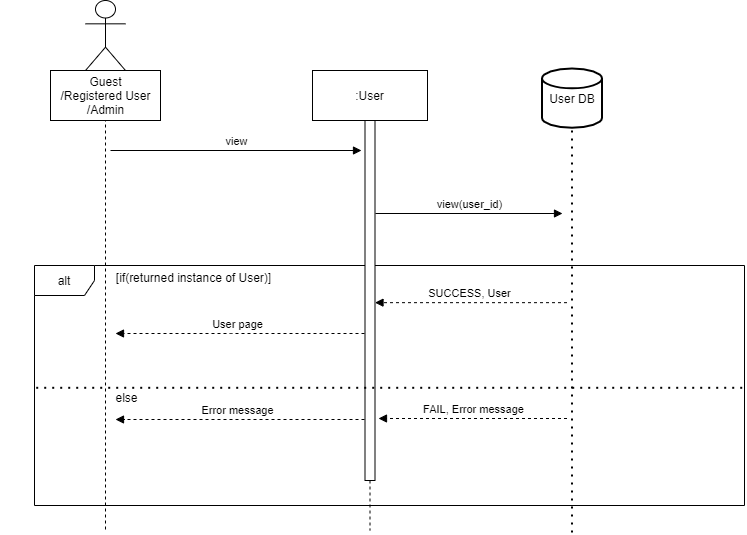

The diagram above was exported from draw.io. Its source (the exported page's mxGraphModel, read from the mxfile embedded in the PNG):
<mxGraphModel dx="868" dy="850" grid="0" gridSize="10" guides="1" tooltips="1" connect="1" arrows="1" fold="1" page="0" pageScale="1" pageWidth="827" pageHeight="1169" math="0" shadow="0">
  <root>
    <mxCell id="lonectzikLXg5Ifk_6bf-0" />
    <mxCell id="lonectzikLXg5Ifk_6bf-1" parent="lonectzikLXg5Ifk_6bf-0" />
    <mxCell id="wOtgnyjF4CS3oyi6uNSk-0" value="User" style="swimlane;fontStyle=0;align=center;verticalAlign=top;childLayout=stackLayout;horizontal=1;startSize=26;horizontalStack=0;resizeParent=1;resizeLast=0;collapsible=1;marginBottom=0;rounded=0;shadow=0;strokeWidth=1;" parent="lonectzikLXg5Ifk_6bf-1" vertex="1">
      <mxGeometry x="110" y="110" width="370" height="870" as="geometry">
        <mxRectangle x="550" y="140" width="160" height="26" as="alternateBounds" />
      </mxGeometry>
    </mxCell>
    <mxCell id="wOtgnyjF4CS3oyi6uNSk-14" value="- userID: Int" style="text;align=left;verticalAlign=top;spacingLeft=4;spacingRight=4;overflow=hidden;rotatable=0;points=[[0,0.5],[1,0.5]];portConstraint=eastwest;rounded=0;shadow=0;html=0;" parent="wOtgnyjF4CS3oyi6uNSk-0" vertex="1">
      <mxGeometry y="26" width="370" height="30" as="geometry" />
    </mxCell>
    <mxCell id="EW6KcmZyTc_XFcfUppsq-7" value="- username: String" style="text;align=left;verticalAlign=top;spacingLeft=4;spacingRight=4;overflow=hidden;rotatable=0;points=[[0,0.5],[1,0.5]];portConstraint=eastwest;rounded=0;shadow=0;html=0;" parent="wOtgnyjF4CS3oyi6uNSk-0" vertex="1">
      <mxGeometry y="56" width="370" height="30" as="geometry" />
    </mxCell>
    <mxCell id="EW6KcmZyTc_XFcfUppsq-0" value="- password: String" style="text;align=left;verticalAlign=top;spacingLeft=4;spacingRight=4;overflow=hidden;rotatable=0;points=[[0,0.5],[1,0.5]];portConstraint=eastwest;rounded=0;shadow=0;html=0;" parent="wOtgnyjF4CS3oyi6uNSk-0" vertex="1">
      <mxGeometry y="86" width="370" height="30" as="geometry" />
    </mxCell>
    <mxCell id="EW6KcmZyTc_XFcfUppsq-6" value="- name: String" style="text;align=left;verticalAlign=top;spacingLeft=4;spacingRight=4;overflow=hidden;rotatable=0;points=[[0,0.5],[1,0.5]];portConstraint=eastwest;rounded=0;shadow=0;html=0;" parent="wOtgnyjF4CS3oyi6uNSk-0" vertex="1">
      <mxGeometry y="116" width="370" height="30" as="geometry" />
    </mxCell>
    <mxCell id="EW6KcmZyTc_XFcfUppsq-8" value="- surname: String" style="text;align=left;verticalAlign=top;spacingLeft=4;spacingRight=4;overflow=hidden;rotatable=0;points=[[0,0.5],[1,0.5]];portConstraint=eastwest;rounded=0;shadow=0;html=0;" parent="wOtgnyjF4CS3oyi6uNSk-0" vertex="1">
      <mxGeometry y="146" width="370" height="30" as="geometry" />
    </mxCell>
    <mxCell id="EW6KcmZyTc_XFcfUppsq-9" value="- email: String" style="text;align=left;verticalAlign=top;spacingLeft=4;spacingRight=4;overflow=hidden;rotatable=0;points=[[0,0.5],[1,0.5]];portConstraint=eastwest;rounded=0;shadow=0;html=0;" parent="wOtgnyjF4CS3oyi6uNSk-0" vertex="1">
      <mxGeometry y="176" width="370" height="30" as="geometry" />
    </mxCell>
    <mxCell id="EW6KcmZyTc_XFcfUppsq-5" value="- followedUsers: List&lt;User&gt;" style="text;align=left;verticalAlign=top;spacingLeft=4;spacingRight=4;overflow=hidden;rotatable=0;points=[[0,0.5],[1,0.5]];portConstraint=eastwest;rounded=0;shadow=0;html=0;" parent="wOtgnyjF4CS3oyi6uNSk-0" vertex="1">
      <mxGeometry y="206" width="370" height="30" as="geometry" />
    </mxCell>
    <mxCell id="EW6KcmZyTc_XFcfUppsq-2" value="- followerUsers: List&lt;User&gt;" style="text;align=left;verticalAlign=top;spacingLeft=4;spacingRight=4;overflow=hidden;rotatable=0;points=[[0,0.5],[1,0.5]];portConstraint=eastwest;rounded=0;shadow=0;html=0;" parent="wOtgnyjF4CS3oyi6uNSk-0" vertex="1">
      <mxGeometry y="236" width="370" height="30" as="geometry" />
    </mxCell>
    <mxCell id="EW6KcmZyTc_XFcfUppsq-19" value="- posts: List&lt;Post&gt;" style="text;align=left;verticalAlign=top;spacingLeft=4;spacingRight=4;overflow=hidden;rotatable=0;points=[[0,0.5],[1,0.5]];portConstraint=eastwest;rounded=0;shadow=0;html=0;" parent="wOtgnyjF4CS3oyi6uNSk-0" vertex="1">
      <mxGeometry y="266" width="370" height="30" as="geometry" />
    </mxCell>
    <mxCell id="EW6KcmZyTc_XFcfUppsq-20" value="- savedPosts: List&lt;Post&gt;" style="text;align=left;verticalAlign=top;spacingLeft=4;spacingRight=4;overflow=hidden;rotatable=0;points=[[0,0.5],[1,0.5]];portConstraint=eastwest;rounded=0;shadow=0;html=0;" parent="wOtgnyjF4CS3oyi6uNSk-0" vertex="1">
      <mxGeometry y="296" width="370" height="30" as="geometry" />
    </mxCell>
    <mxCell id="EW6KcmZyTc_XFcfUppsq-21" value="- history: List&lt;Post&gt;" style="text;align=left;verticalAlign=top;spacingLeft=4;spacingRight=4;overflow=hidden;rotatable=0;points=[[0,0.5],[1,0.5]];portConstraint=eastwest;rounded=0;shadow=0;html=0;" parent="wOtgnyjF4CS3oyi6uNSk-0" vertex="1">
      <mxGeometry y="326" width="370" height="30" as="geometry" />
    </mxCell>
    <mxCell id="JbZ2NIm_8tFNELYbTM1X-0" value="- likedPosts: List&lt;Post&gt;" style="text;align=left;verticalAlign=top;spacingLeft=4;spacingRight=4;overflow=hidden;rotatable=0;points=[[0,0.5],[1,0.5]];portConstraint=eastwest;rounded=0;shadow=0;html=0;" parent="wOtgnyjF4CS3oyi6uNSk-0" vertex="1">
      <mxGeometry y="356" width="370" height="30" as="geometry" />
    </mxCell>
    <mxCell id="JbZ2NIm_8tFNELYbTM1X-1" value="- comments: List&lt;Comment&gt;" style="text;align=left;verticalAlign=top;spacingLeft=4;spacingRight=4;overflow=hidden;rotatable=0;points=[[0,0.5],[1,0.5]];portConstraint=eastwest;rounded=0;shadow=0;html=0;" parent="wOtgnyjF4CS3oyi6uNSk-0" vertex="1">
      <mxGeometry y="386" width="370" height="30" as="geometry" />
    </mxCell>
    <mxCell id="EW6KcmZyTc_XFcfUppsq-1" value="- isOnline: Boolean" style="text;align=left;verticalAlign=top;spacingLeft=4;spacingRight=4;overflow=hidden;rotatable=0;points=[[0,0.5],[1,0.5]];portConstraint=eastwest;rounded=0;shadow=0;html=0;" parent="wOtgnyjF4CS3oyi6uNSk-0" vertex="1">
      <mxGeometry y="416" width="370" height="30" as="geometry" />
    </mxCell>
    <mxCell id="EW6KcmZyTc_XFcfUppsq-10" value="- isBanned: Boolean" style="text;align=left;verticalAlign=top;spacingLeft=4;spacingRight=4;overflow=hidden;rotatable=0;points=[[0,0.5],[1,0.5]];portConstraint=eastwest;rounded=0;shadow=0;html=0;" parent="wOtgnyjF4CS3oyi6uNSk-0" vertex="1">
      <mxGeometry y="446" width="370" height="30" as="geometry" />
    </mxCell>
    <mxCell id="EW6KcmZyTc_XFcfUppsq-11" value="- isAdmin: Boolean" style="text;align=left;verticalAlign=top;spacingLeft=4;spacingRight=4;overflow=hidden;rotatable=0;points=[[0,0.5],[1,0.5]];portConstraint=eastwest;rounded=0;shadow=0;html=0;" parent="wOtgnyjF4CS3oyi6uNSk-0" vertex="1">
      <mxGeometry y="476" width="370" height="30" as="geometry" />
    </mxCell>
    <mxCell id="wOtgnyjF4CS3oyi6uNSk-15" value="" style="line;html=1;strokeWidth=1;align=left;verticalAlign=middle;spacingTop=-1;spacingLeft=3;spacingRight=3;rotatable=0;labelPosition=right;points=[];portConstraint=eastwest;" parent="wOtgnyjF4CS3oyi6uNSk-0" vertex="1">
      <mxGeometry y="506" width="370" height="8" as="geometry" />
    </mxCell>
    <mxCell id="zKz7ovUfBZQqCj4yGTwp-0" value="+ savePost(post: Post): Boolean " style="text;align=left;verticalAlign=top;spacingLeft=4;spacingRight=4;overflow=hidden;rotatable=0;points=[[0,0.5],[1,0.5]];portConstraint=eastwest;rounded=0;shadow=0;html=0;" parent="wOtgnyjF4CS3oyi6uNSk-0" vertex="1">
      <mxGeometry y="514" width="370" height="30" as="geometry" />
    </mxCell>
    <mxCell id="wOtgnyjF4CS3oyi6uNSk-23" value="+ createPost(): Post" style="text;align=left;verticalAlign=top;spacingLeft=4;spacingRight=4;overflow=hidden;rotatable=0;points=[[0,0.5],[1,0.5]];portConstraint=eastwest;" parent="wOtgnyjF4CS3oyi6uNSk-0" vertex="1">
      <mxGeometry y="544" width="370" height="26" as="geometry" />
    </mxCell>
    <mxCell id="EW6KcmZyTc_XFcfUppsq-3" value="+ deleteAccount(): Boolean" style="text;align=left;verticalAlign=top;spacingLeft=4;spacingRight=4;overflow=hidden;rotatable=0;points=[[0,0.5],[1,0.5]];portConstraint=eastwest;rounded=0;shadow=0;html=0;" parent="wOtgnyjF4CS3oyi6uNSk-0" vertex="1">
      <mxGeometry y="570" width="370" height="30" as="geometry" />
    </mxCell>
    <mxCell id="EW6KcmZyTc_XFcfUppsq-4" value="+ signOut(): Boolean" style="text;align=left;verticalAlign=top;spacingLeft=4;spacingRight=4;overflow=hidden;rotatable=0;points=[[0,0.5],[1,0.5]];portConstraint=eastwest;rounded=0;shadow=0;html=0;" parent="wOtgnyjF4CS3oyi6uNSk-0" vertex="1">
      <mxGeometry y="600" width="370" height="30" as="geometry" />
    </mxCell>
    <mxCell id="7vC8rYcIzc3kFEihm7yk-0" value="+ follow(userID: Int) : Boolean" style="text;align=left;verticalAlign=top;spacingLeft=4;spacingRight=4;overflow=hidden;rotatable=0;points=[[0,0.5],[1,0.5]];portConstraint=eastwest;rounded=0;shadow=0;html=0;" parent="wOtgnyjF4CS3oyi6uNSk-0" vertex="1">
      <mxGeometry y="630" width="370" height="30" as="geometry" />
    </mxCell>
    <mxCell id="7vC8rYcIzc3kFEihm7yk-1" value="+ resetPassword(email: String, newPassword: String): Boolean" style="text;align=left;verticalAlign=top;spacingLeft=4;spacingRight=4;overflow=hidden;rotatable=0;points=[[0,0.5],[1,0.5]];portConstraint=eastwest;rounded=0;shadow=0;html=0;" parent="wOtgnyjF4CS3oyi6uNSk-0" vertex="1">
      <mxGeometry y="660" width="370" height="30" as="geometry" />
    </mxCell>
    <mxCell id="7vC8rYcIzc3kFEihm7yk-2" value="+ report(userdID: int, comment: Comment, post: Post): Boolean" style="text;align=left;verticalAlign=top;spacingLeft=4;spacingRight=4;overflow=hidden;rotatable=0;points=[[0,0.5],[1,0.5]];portConstraint=eastwest;rounded=0;shadow=0;html=0;" parent="wOtgnyjF4CS3oyi6uNSk-0" vertex="1">
      <mxGeometry y="690" width="370" height="30" as="geometry" />
    </mxCell>
    <mxCell id="7vC8rYcIzc3kFEihm7yk-3" value="+ changeAccountInfo(): Boolean" style="text;align=left;verticalAlign=top;spacingLeft=4;spacingRight=4;overflow=hidden;rotatable=0;points=[[0,0.5],[1,0.5]];portConstraint=eastwest;rounded=0;shadow=0;html=0;" parent="wOtgnyjF4CS3oyi6uNSk-0" vertex="1">
      <mxGeometry y="720" width="370" height="30" as="geometry" />
    </mxCell>
    <mxCell id="7vC8rYcIzc3kFEihm7yk-4" value="+ comment(): Boolean" style="text;align=left;verticalAlign=top;spacingLeft=4;spacingRight=4;overflow=hidden;rotatable=0;points=[[0,0.5],[1,0.5]];portConstraint=eastwest;rounded=0;shadow=0;html=0;" parent="wOtgnyjF4CS3oyi6uNSk-0" vertex="1">
      <mxGeometry y="750" width="370" height="30" as="geometry" />
    </mxCell>
    <mxCell id="7vC8rYcIzc3kFEihm7yk-5" value="+ like(): Boolean" style="text;align=left;verticalAlign=top;spacingLeft=4;spacingRight=4;overflow=hidden;rotatable=0;points=[[0,0.5],[1,0.5]];portConstraint=eastwest;rounded=0;shadow=0;html=0;" parent="wOtgnyjF4CS3oyi6uNSk-0" vertex="1">
      <mxGeometry y="780" width="370" height="30" as="geometry" />
    </mxCell>
    <mxCell id="7vC8rYcIzc3kFEihm7yk-6" value="+ share(): Boolean" style="text;align=left;verticalAlign=top;spacingLeft=4;spacingRight=4;overflow=hidden;rotatable=0;points=[[0,0.5],[1,0.5]];portConstraint=eastwest;rounded=0;shadow=0;html=0;" parent="wOtgnyjF4CS3oyi6uNSk-0" vertex="1">
      <mxGeometry y="810" width="370" height="30" as="geometry" />
    </mxCell>
    <mxCell id="7vC8rYcIzc3kFEihm7yk-7" value="+ savePost(post: Post): Boolean " style="text;align=left;verticalAlign=top;spacingLeft=4;spacingRight=4;overflow=hidden;rotatable=0;points=[[0,0.5],[1,0.5]];portConstraint=eastwest;rounded=0;shadow=0;html=0;" parent="wOtgnyjF4CS3oyi6uNSk-0" vertex="1">
      <mxGeometry y="840" width="370" height="30" as="geometry" />
    </mxCell>
    <mxCell id="JwJuQXKw6EmSPeLuu1fV-0" value="Admin" style="swimlane;fontStyle=0;align=center;verticalAlign=top;childLayout=stackLayout;horizontal=1;startSize=26;horizontalStack=0;resizeParent=1;resizeLast=0;collapsible=1;marginBottom=0;rounded=0;shadow=0;strokeWidth=1;" parent="lonectzikLXg5Ifk_6bf-1" vertex="1">
      <mxGeometry x="530" y="90" width="280" height="190" as="geometry">
        <mxRectangle x="550" y="140" width="160" height="26" as="alternateBounds" />
      </mxGeometry>
    </mxCell>
    <mxCell id="26dXP-qYKB38sRGyUcge-0" value="- adminID: Int" style="text;align=left;verticalAlign=top;spacingLeft=4;spacingRight=4;overflow=hidden;rotatable=0;points=[[0,0.5],[1,0.5]];portConstraint=eastwest;" parent="JwJuQXKw6EmSPeLuu1fV-0" vertex="1">
      <mxGeometry y="26" width="280" height="26" as="geometry" />
    </mxCell>
    <mxCell id="JwJuQXKw6EmSPeLuu1fV-2" value="" style="line;html=1;strokeWidth=1;align=left;verticalAlign=middle;spacingTop=-1;spacingLeft=3;spacingRight=3;rotatable=0;labelPosition=right;points=[];portConstraint=eastwest;" parent="JwJuQXKw6EmSPeLuu1fV-0" vertex="1">
      <mxGeometry y="52" width="280" height="8" as="geometry" />
    </mxCell>
    <mxCell id="JwJuQXKw6EmSPeLuu1fV-3" value="+ banUser(userID: Int): Boolean" style="text;align=left;verticalAlign=top;spacingLeft=4;spacingRight=4;overflow=hidden;rotatable=0;points=[[0,0.5],[1,0.5]];portConstraint=eastwest;" parent="JwJuQXKw6EmSPeLuu1fV-0" vertex="1">
      <mxGeometry y="60" width="280" height="26" as="geometry" />
    </mxCell>
    <mxCell id="7vC8rYcIzc3kFEihm7yk-8" value="+ removePost(post: Post): Boolean" style="text;align=left;verticalAlign=top;spacingLeft=4;spacingRight=4;overflow=hidden;rotatable=0;points=[[0,0.5],[1,0.5]];portConstraint=eastwest;" parent="JwJuQXKw6EmSPeLuu1fV-0" vertex="1">
      <mxGeometry y="86" width="280" height="26" as="geometry" />
    </mxCell>
    <mxCell id="7vC8rYcIzc3kFEihm7yk-9" value="+ removeComment(comment: Comment): Boolean" style="text;align=left;verticalAlign=top;spacingLeft=4;spacingRight=4;overflow=hidden;rotatable=0;points=[[0,0.5],[1,0.5]];portConstraint=eastwest;" parent="JwJuQXKw6EmSPeLuu1fV-0" vertex="1">
      <mxGeometry y="112" width="280" height="26" as="geometry" />
    </mxCell>
    <mxCell id="yIa4zRLgS9E3fk11-rg--0" value="+ messageUser(msg: String): Boolean" style="text;align=left;verticalAlign=top;spacingLeft=4;spacingRight=4;overflow=hidden;rotatable=0;points=[[0,0.5],[1,0.5]];portConstraint=eastwest;" parent="JwJuQXKw6EmSPeLuu1fV-0" vertex="1">
      <mxGeometry y="138" width="280" height="26" as="geometry" />
    </mxCell>
    <mxCell id="yIa4zRLgS9E3fk11-rg--1" value="+ getUserInfo(userID: Int): User" style="text;align=left;verticalAlign=top;spacingLeft=4;spacingRight=4;overflow=hidden;rotatable=0;points=[[0,0.5],[1,0.5]];portConstraint=eastwest;" parent="JwJuQXKw6EmSPeLuu1fV-0" vertex="1">
      <mxGeometry y="164" width="280" height="26" as="geometry" />
    </mxCell>
    <mxCell id="JwJuQXKw6EmSPeLuu1fV-4" value="Guest" style="swimlane;fontStyle=0;align=center;verticalAlign=top;childLayout=stackLayout;horizontal=1;startSize=26;horizontalStack=0;resizeParent=1;resizeLast=0;collapsible=1;marginBottom=0;rounded=0;shadow=0;strokeWidth=1;" parent="lonectzikLXg5Ifk_6bf-1" vertex="1">
      <mxGeometry x="120" y="-90" width="560" height="150" as="geometry">
        <mxRectangle x="550" y="140" width="160" height="26" as="alternateBounds" />
      </mxGeometry>
    </mxCell>
    <mxCell id="JwJuQXKw6EmSPeLuu1fV-6" value="" style="line;html=1;strokeWidth=1;align=left;verticalAlign=middle;spacingTop=-1;spacingLeft=3;spacingRight=3;rotatable=0;labelPosition=right;points=[];portConstraint=eastwest;" parent="JwJuQXKw6EmSPeLuu1fV-4" vertex="1">
      <mxGeometry y="26" width="560" height="8" as="geometry" />
    </mxCell>
    <mxCell id="JwJuQXKw6EmSPeLuu1fV-7" value="+ signUp(username: String, name: String, surname: String, email: String, password: String): User" style="text;align=left;verticalAlign=top;spacingLeft=4;spacingRight=4;overflow=hidden;rotatable=0;points=[[0,0.5],[1,0.5]];portConstraint=eastwest;" parent="JwJuQXKw6EmSPeLuu1fV-4" vertex="1">
      <mxGeometry y="34" width="560" height="26" as="geometry" />
    </mxCell>
    <mxCell id="RtXcpoD8JxcaJ7UthDSY-0" value="+ signIn(username: String, email: String, password: String): User" style="text;align=left;verticalAlign=top;spacingLeft=4;spacingRight=4;overflow=hidden;rotatable=0;points=[[0,0.5],[1,0.5]];portConstraint=eastwest;" parent="JwJuQXKw6EmSPeLuu1fV-4" vertex="1">
      <mxGeometry y="60" width="560" height="26" as="geometry" />
    </mxCell>
    <mxCell id="RtXcpoD8JxcaJ7UthDSY-1" value="+ forgetPassword(email: String, username: String): Boolean" style="text;align=left;verticalAlign=top;spacingLeft=4;spacingRight=4;overflow=hidden;rotatable=0;points=[[0,0.5],[1,0.5]];portConstraint=eastwest;" parent="JwJuQXKw6EmSPeLuu1fV-4" vertex="1">
      <mxGeometry y="86" width="560" height="26" as="geometry" />
    </mxCell>
    <mxCell id="RtXcpoD8JxcaJ7UthDSY-2" value="+ viewPosts(): Post" style="text;align=left;verticalAlign=top;spacingLeft=4;spacingRight=4;overflow=hidden;rotatable=0;points=[[0,0.5],[1,0.5]];portConstraint=eastwest;" parent="JwJuQXKw6EmSPeLuu1fV-4" vertex="1">
      <mxGeometry y="112" width="560" height="26" as="geometry" />
    </mxCell>
    <mxCell id="sQKItwVjzlq5hONDQSEv-0" value="" style="shape=umlLifeline;participant=umlActor;perimeter=lifelinePerimeter;whiteSpace=wrap;html=1;container=1;collapsible=0;recursiveResize=0;verticalAlign=top;spacingTop=36;outlineConnect=0;size=70;" parent="lonectzikLXg5Ifk_6bf-1" vertex="1">
      <mxGeometry x="910" y="90" width="40" height="530" as="geometry" />
    </mxCell>
    <mxCell id="sQKItwVjzlq5hONDQSEv-3" value=":Sign In" style="shape=umlLifeline;perimeter=lifelinePerimeter;whiteSpace=wrap;html=1;container=1;collapsible=0;recursiveResize=0;outlineConnect=0;size=50;" parent="lonectzikLXg5Ifk_6bf-1" vertex="1">
      <mxGeometry x="1150" y="160" width="115" height="460" as="geometry" />
    </mxCell>
    <mxCell id="sQKItwVjzlq5hONDQSEv-4" value="" style="html=1;points=[];perimeter=orthogonalPerimeter;" parent="sQKItwVjzlq5hONDQSEv-3" vertex="1">
      <mxGeometry x="52.5" y="80" width="10" height="336" as="geometry" />
    </mxCell>
    <mxCell id="sQKItwVjzlq5hONDQSEv-5" value="signIn(userData)" style="html=1;verticalAlign=bottom;endArrow=block;" parent="lonectzikLXg5Ifk_6bf-1" target="sQKItwVjzlq5hONDQSEv-3" edge="1">
      <mxGeometry width="80" relative="1" as="geometry">
        <mxPoint x="935" y="240" as="sourcePoint" />
        <mxPoint x="1015" y="240" as="targetPoint" />
      </mxGeometry>
    </mxCell>
    <mxCell id="sQKItwVjzlq5hONDQSEv-8" value="userData: {&lt;br&gt;username: String,&lt;br&gt;email: String,&lt;br&gt;password: String,&lt;br&gt;}" style="html=1;dropTarget=0;" parent="lonectzikLXg5Ifk_6bf-1" vertex="1">
      <mxGeometry x="582" y="611" width="180" height="90" as="geometry" />
    </mxCell>
    <mxCell id="sQKItwVjzlq5hONDQSEv-9" value="" style="shape=module;jettyWidth=8;jettyHeight=4;" parent="sQKItwVjzlq5hONDQSEv-8" vertex="1">
      <mxGeometry x="1" width="20" height="20" relative="1" as="geometry">
        <mxPoint x="-27" y="7" as="offset" />
      </mxGeometry>
    </mxCell>
    <mxCell id="sQKItwVjzlq5hONDQSEv-10" value="getUser(userData)" style="html=1;verticalAlign=bottom;endArrow=block;" parent="lonectzikLXg5Ifk_6bf-1" edge="1">
      <mxGeometry width="80" relative="1" as="geometry">
        <mxPoint x="1210.0000000000002" y="320" as="sourcePoint" />
        <mxPoint x="1573" y="320" as="targetPoint" />
      </mxGeometry>
    </mxCell>
    <mxCell id="sQKItwVjzlq5hONDQSEv-11" value="alt" style="shape=umlFrame;whiteSpace=wrap;html=1;" parent="lonectzikLXg5Ifk_6bf-1" vertex="1">
      <mxGeometry x="860" y="360" width="710" height="230" as="geometry" />
    </mxCell>
    <mxCell id="sQKItwVjzlq5hONDQSEv-12" value="" style="endArrow=none;dashed=1;html=1;dashPattern=1 3;strokeWidth=2;exitX=0.001;exitY=0.51;exitDx=0;exitDy=0;exitPerimeter=0;entryX=1;entryY=0.51;entryDx=0;entryDy=0;entryPerimeter=0;" parent="lonectzikLXg5Ifk_6bf-1" source="sQKItwVjzlq5hONDQSEv-11" target="sQKItwVjzlq5hONDQSEv-11" edge="1">
      <mxGeometry width="50" height="50" relative="1" as="geometry">
        <mxPoint x="860" y="500" as="sourcePoint" />
        <mxPoint x="910" y="450" as="targetPoint" />
      </mxGeometry>
    </mxCell>
    <mxCell id="sQKItwVjzlq5hONDQSEv-15" value="SUCCESS,&lt;br&gt;user_id" style="html=1;verticalAlign=bottom;endArrow=block;dashed=1;exitX=-0.2;exitY=0.259;exitDx=0;exitDy=0;exitPerimeter=0;" parent="lonectzikLXg5Ifk_6bf-1" edge="1">
      <mxGeometry width="80" relative="1" as="geometry">
        <mxPoint x="1565" y="390.894" as="sourcePoint" />
        <mxPoint x="1212.5" y="390.894" as="targetPoint" />
      </mxGeometry>
    </mxCell>
    <mxCell id="sQKItwVjzlq5hONDQSEv-16" value="FAIL" style="html=1;verticalAlign=bottom;endArrow=block;dashed=1;" parent="lonectzikLXg5Ifk_6bf-1" edge="1">
      <mxGeometry width="80" relative="1" as="geometry">
        <mxPoint x="1564" y="500" as="sourcePoint" />
        <mxPoint x="1212.5000000000002" y="500" as="targetPoint" />
      </mxGeometry>
    </mxCell>
    <mxCell id="sQKItwVjzlq5hONDQSEv-17" value="Homepage of User Account" style="html=1;verticalAlign=bottom;endArrow=block;dashed=1;" parent="lonectzikLXg5Ifk_6bf-1" edge="1">
      <mxGeometry width="80" relative="1" as="geometry">
        <mxPoint x="1202.5000000000002" y="460" as="sourcePoint" />
        <mxPoint x="940.0000000000002" y="460" as="targetPoint" />
      </mxGeometry>
    </mxCell>
    <mxCell id="sQKItwVjzlq5hONDQSEv-20" value="Error Message" style="html=1;verticalAlign=bottom;endArrow=block;dashed=1;" parent="lonectzikLXg5Ifk_6bf-1" edge="1">
      <mxGeometry width="80" relative="1" as="geometry">
        <mxPoint x="1202.5000000000002" y="570" as="sourcePoint" />
        <mxPoint x="940.0000000000002" y="570" as="targetPoint" />
        <Array as="points" />
      </mxGeometry>
    </mxCell>
    <mxCell id="Z4pvg0uogTQ9t57Et6Oq-0" value="Registered User/Admin" style="text;html=1;align=center;verticalAlign=middle;resizable=0;points=[];autosize=1;strokeColor=none;" parent="lonectzikLXg5Ifk_6bf-1" vertex="1">
      <mxGeometry x="863" y="71" width="134" height="18" as="geometry" />
    </mxCell>
    <mxCell id="QZFAVphkRWPNX4yvXx7l-0" value="[if(returned==user_id)]" style="text;html=1;align=center;verticalAlign=middle;resizable=0;points=[];autosize=1;strokeColor=none;" parent="lonectzikLXg5Ifk_6bf-1" vertex="1">
      <mxGeometry x="936" y="363" width="129" height="18" as="geometry" />
    </mxCell>
    <mxCell id="mlKsZFwfqvIfNyAYMpO1-0" value="else" style="text;html=1;align=center;verticalAlign=middle;resizable=0;points=[];autosize=1;strokeColor=none;" parent="lonectzikLXg5Ifk_6bf-1" vertex="1">
      <mxGeometry x="936" y="476" width="32" height="18" as="geometry" />
    </mxCell>
    <mxCell id="d08VmSAZJ3G228aIfrRE-0" value="" style="group" parent="lonectzikLXg5Ifk_6bf-1" connectable="0" vertex="1">
      <mxGeometry x="1542" y="155" width="60" height="464" as="geometry" />
    </mxCell>
    <mxCell id="d08VmSAZJ3G228aIfrRE-1" value="User DB" style="strokeWidth=2;html=1;shape=mxgraph.flowchart.database;whiteSpace=wrap;" parent="d08VmSAZJ3G228aIfrRE-0" vertex="1">
      <mxGeometry width="60" height="59.23404255319149" as="geometry" />
    </mxCell>
    <mxCell id="d08VmSAZJ3G228aIfrRE-2" value="" style="endArrow=none;dashed=1;html=1;dashPattern=1 3;strokeWidth=2;entryX=0.5;entryY=1;entryDx=0;entryDy=0;entryPerimeter=0;" parent="d08VmSAZJ3G228aIfrRE-0" target="d08VmSAZJ3G228aIfrRE-1" edge="1">
      <mxGeometry y="9.872340425531915" width="50" height="49.361702127659576" as="geometry">
        <mxPoint x="30" y="464" as="sourcePoint" />
        <mxPoint x="30" y="69.10638297872342" as="targetPoint" />
      </mxGeometry>
    </mxCell>
  </root>
</mxGraphModel>